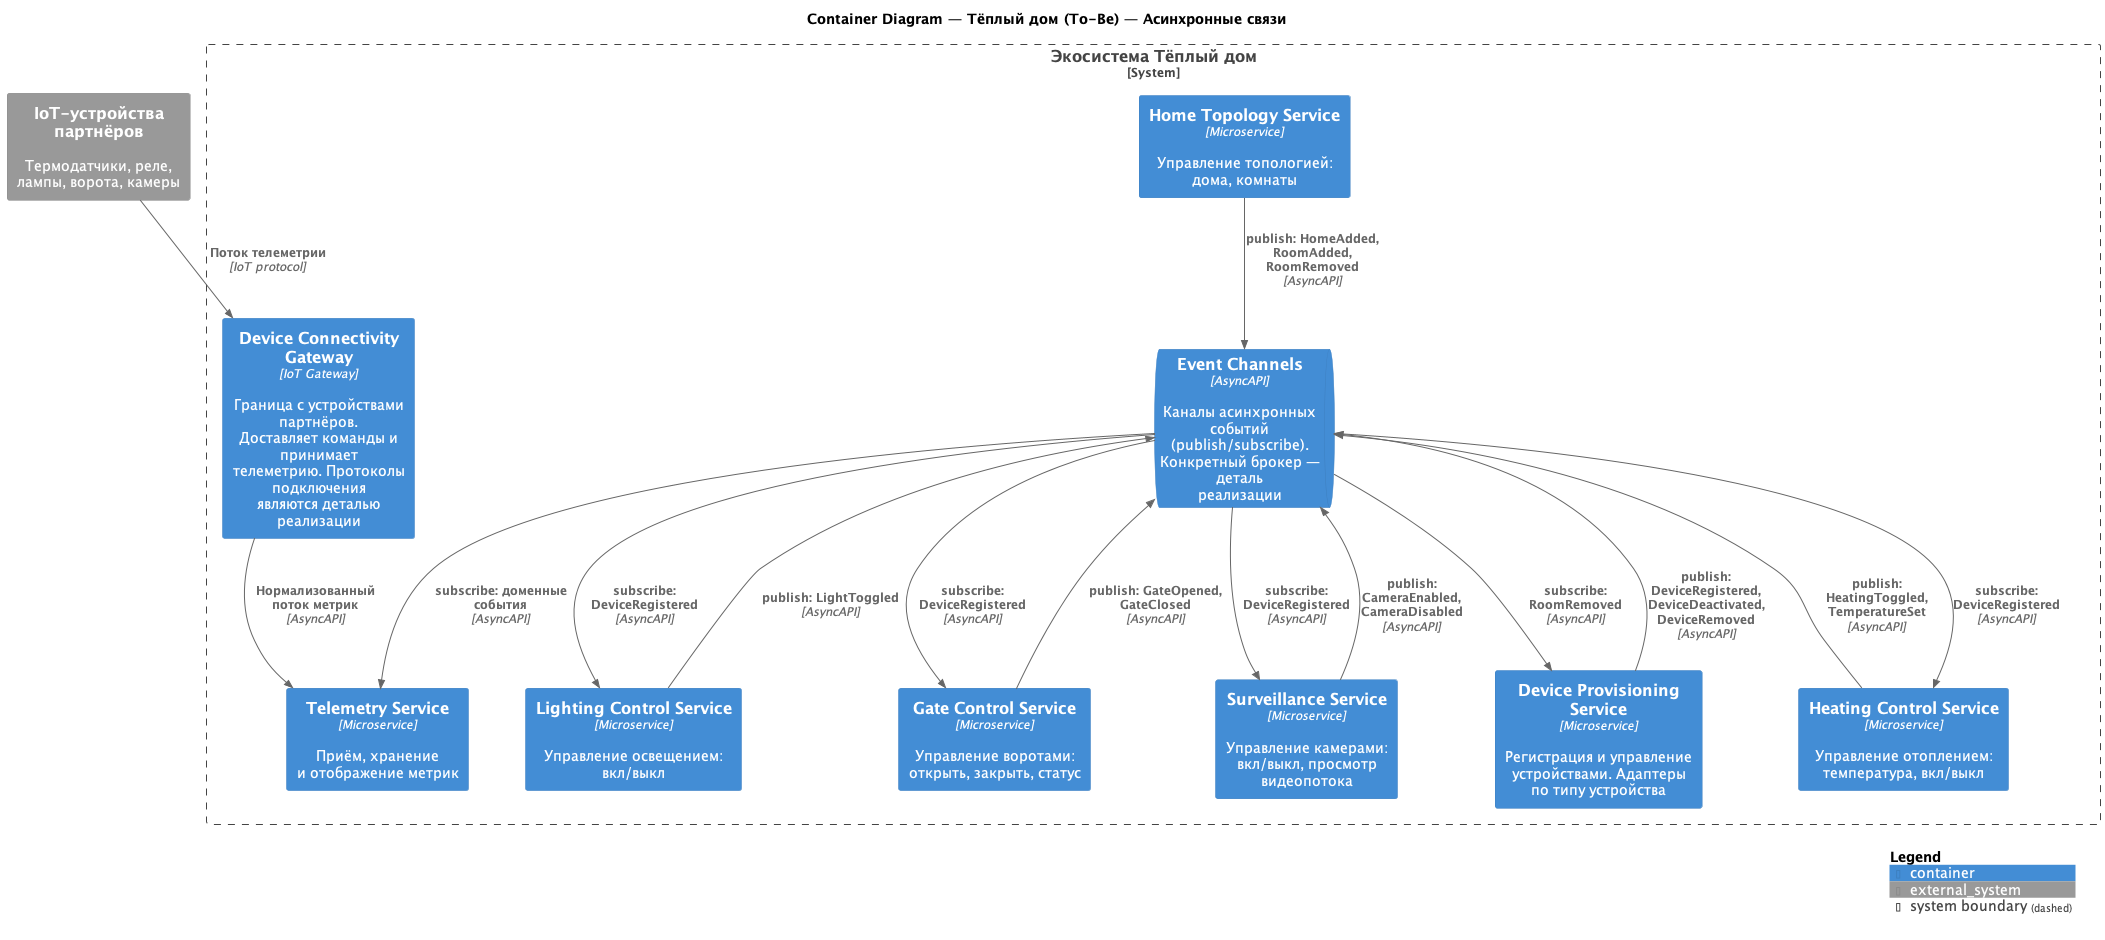

The diagram above was rendered by PlantUML. Its source (embedded in the PNG):
@startuml tobe_containers_async
!include <C4/C4_Container>

title Container Diagram — Тёплый дом (To-Be) — Асинхронные связи

System_Boundary(smarthouse, "Экосистема Тёплый дом") {

    ContainerQueue(events, "Event Channels", "AsyncAPI", "Каналы асинхронных событий\n(publish/subscribe).\nКонкретный брокер — деталь\nреализации")

    Container(connectivity, "Device Connectivity Gateway", "IoT Gateway", "Граница с устройствами партнёров.\nДоставляет команды и принимает\nтелеметрию. Протоколы подключения\nявляются деталью реализации")

    ' --- Core: управление устройствами ---
    Container(heating, "Heating Control Service", "Microservice", "Управление отоплением:\nтемпература, вкл/выкл")

    Container(lighting, "Lighting Control Service", "Microservice", "Управление освещением:\nвкл/выкл")

    Container(gate, "Gate Control Service", "Microservice", "Управление воротами:\nоткрыть, закрыть, статус")

    Container(surveillance, "Surveillance Service", "Microservice", "Управление камерами:\nвкл/выкл, просмотр видеопотока")

    ' --- Supporting ---
    Container(provisioning, "Device Provisioning Service", "Microservice", "Регистрация и управление\nустройствами. Адаптеры\nпо типу устройства")

    Container(topology, "Home Topology Service", "Microservice", "Управление топологией:\nдома, комнаты")

    Container(telemetry, "Telemetry Service", "Microservice", "Приём, хранение\nи отображение метрик")

}

System_Ext(iot_devices, "IoT-устройства партнёров", "Термодатчики, реле,\nлампы, ворота, камеры")

' ===================== Телеметрия (AsyncAPI) =====================
Rel(iot_devices, connectivity, "Поток телеметрии", "IoT protocol")
Rel(connectivity, telemetry, "Нормализованный\nпоток метрик", "AsyncAPI")

' ===================== Доменные события (AsyncAPI) =====================
Rel(provisioning, events, "publish: DeviceRegistered,\nDeviceDeactivated, DeviceRemoved", "AsyncAPI")
Rel(events, heating, "subscribe: DeviceRegistered", "AsyncAPI")
Rel(events, lighting, "subscribe: DeviceRegistered", "AsyncAPI")
Rel(events, gate, "subscribe: DeviceRegistered", "AsyncAPI")
Rel(events, surveillance, "subscribe: DeviceRegistered", "AsyncAPI")

Rel(heating, events, "publish: HeatingToggled,\nTemperatureSet", "AsyncAPI")
Rel(lighting, events, "publish: LightToggled", "AsyncAPI")
Rel(gate, events, "publish: GateOpened,\nGateClosed", "AsyncAPI")
Rel(surveillance, events, "publish: CameraEnabled,\nCameraDisabled", "AsyncAPI")
Rel(events, telemetry, "subscribe: доменные события", "AsyncAPI")

Rel(topology, events, "publish: HomeAdded,\nRoomAdded, RoomRemoved", "AsyncAPI")
Rel(events, provisioning, "subscribe: RoomRemoved", "AsyncAPI")

SHOW_LEGEND()
@enduml